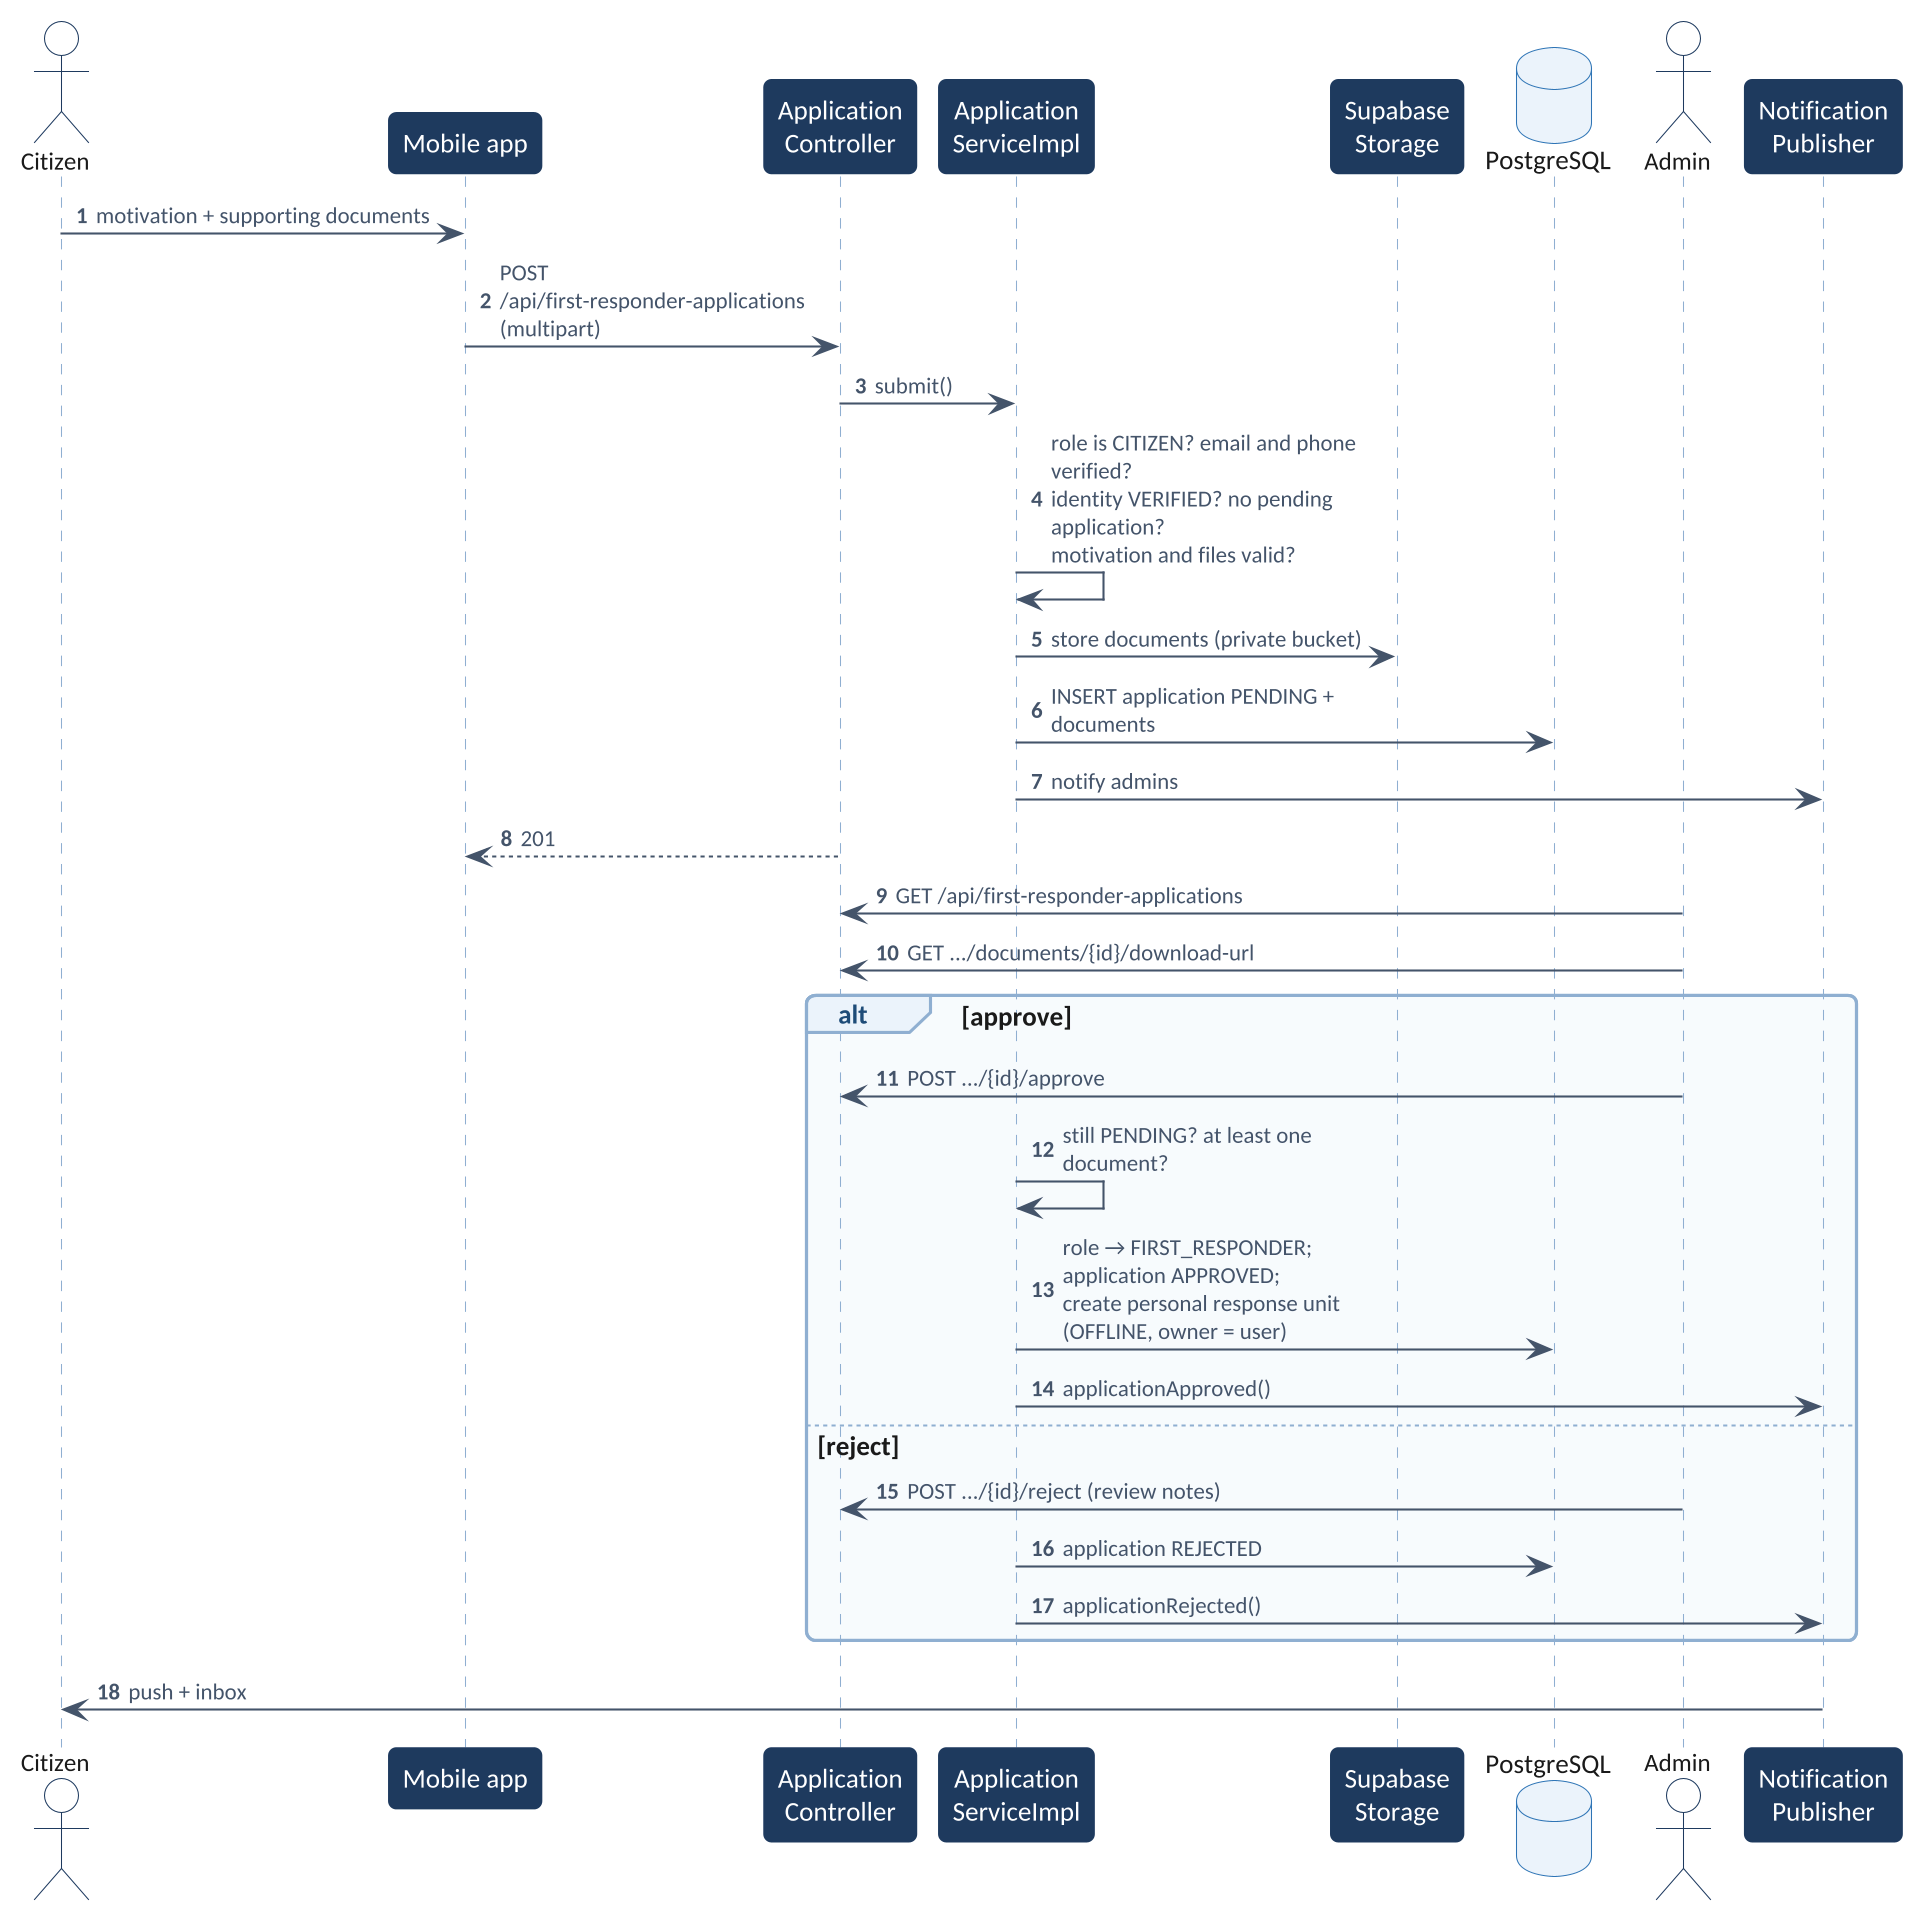

The diagram above was rendered by PlantUML. Its source (embedded in the PNG):
@startuml
!include theme.iuml
skinparam maxMessageSize 170
skinparam sequenceMessageAlign left
autonumber
actor "Citizen" as C
participant "Mobile app" as A
participant "Application\nController" as AC
participant "Application\nServiceImpl" as AS
participant "Supabase\nStorage" as ST
database "PostgreSQL" as DB
actor "Admin" as AD
participant "Notification\nPublisher" as NP
C -> A : motivation + supporting documents
A -> AC : POST /api/first-responder-applications (multipart)
AC -> AS : submit()
AS -> AS : role is CITIZEN? email and phone verified?\nidentity VERIFIED? no pending application?\nmotivation and files valid?
AS -> ST : store documents (private bucket)
AS -> DB : INSERT application PENDING + documents
AS -> NP : notify admins
AC --> A : 201
AD -> AC : GET /api/first-responder-applications
AD -> AC : GET .../documents/{id}/download-url
alt approve
  AD -> AC : POST .../{id}/approve
  AS -> AS : still PENDING? at least one document?
  AS -> DB : role → FIRST_RESPONDER; application APPROVED;\ncreate personal response unit (OFFLINE, owner = user)
  AS -> NP : applicationApproved()
else reject
  AD -> AC : POST .../{id}/reject (review notes)
  AS -> DB : application REJECTED
  AS -> NP : applicationRejected()
end
NP -> C : push + inbox
@enduml